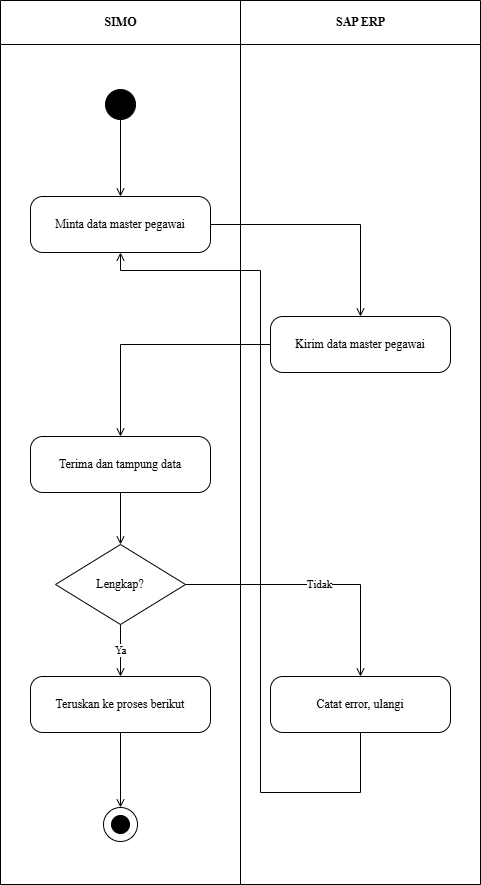

The diagram above was exported from draw.io. Its source (the exported page's mxGraphModel, read from the mxfile embedded in the PNG):
<mxGraphModel dx="642" dy="584" grid="1" gridSize="10" guides="1" tooltips="1" connect="1" arrows="1" fold="1" page="1" pageScale="1" pageWidth="850" pageHeight="1100" math="0" shadow="0">
  <root>
    <mxCell id="0" />
    <mxCell id="1" parent="0" />
    <mxCell id="2" value="SIMO" style="swimlane;horizontal=1;startSize=44;html=1;fillColor=none;strokeColor=#000000;fontStyle=1;align=center;verticalAlign=middle;fontFamily=Times New Roman;" parent="1" vertex="1">
      <mxGeometry width="240" height="884" as="geometry" />
    </mxCell>
    <mxCell id="19" value="" style="edgeStyle=orthogonalEdgeStyle;rounded=0;html=1;endArrow=open;jettySize=auto;orthogonalLoop=1;fontFamily=Times New Roman;entryX=0.5;entryY=1;entryDx=0;entryDy=0;" parent="2" edge="1">
      <mxGeometry relative="1" as="geometry">
        <mxPoint x="360" y="732" as="sourcePoint" />
        <mxPoint x="120" y="252" as="targetPoint" />
        <Array as="points">
          <mxPoint x="360" y="792" />
          <mxPoint x="260" y="792" />
          <mxPoint x="260" y="270" />
          <mxPoint x="120" y="270" />
        </Array>
      </mxGeometry>
    </mxCell>
    <mxCell id="3" value="SAP ERP" style="swimlane;horizontal=1;startSize=44;html=1;fillColor=none;strokeColor=#000000;fontStyle=1;align=center;verticalAlign=middle;fontFamily=Times New Roman;" parent="1" vertex="1">
      <mxGeometry x="240" width="240" height="884" as="geometry" />
    </mxCell>
    <mxCell id="4" value="" style="ellipse;fillColor=#000000;strokeColor=#000000;" parent="1" vertex="1">
      <mxGeometry x="105" y="89" width="30" height="30" as="geometry" />
    </mxCell>
    <mxCell id="5" value="Minta data master pegawai" style="rounded=1;whiteSpace=wrap;html=1;arcSize=22;fillColor=#ffffff;strokeColor=#000000;fontFamily=Times New Roman;" parent="1" vertex="1">
      <mxGeometry x="30" y="196" width="180" height="56" as="geometry" />
    </mxCell>
    <mxCell id="6" value="Kirim data master pegawai" style="rounded=1;whiteSpace=wrap;html=1;arcSize=22;fillColor=#ffffff;strokeColor=#000000;fontFamily=Times New Roman;" parent="1" vertex="1">
      <mxGeometry x="270" y="316" width="180" height="56" as="geometry" />
    </mxCell>
    <mxCell id="7" value="Terima dan tampung data" style="rounded=1;whiteSpace=wrap;html=1;arcSize=22;fillColor=#ffffff;strokeColor=#000000;fontFamily=Times New Roman;" parent="1" vertex="1">
      <mxGeometry x="30" y="436" width="180" height="56" as="geometry" />
    </mxCell>
    <mxCell id="8" value="Lengkap?" style="rhombus;whiteSpace=wrap;html=1;fillColor=#ffffff;strokeColor=#000000;fontFamily=Times New Roman;" parent="1" vertex="1">
      <mxGeometry x="55" y="544" width="130" height="80" as="geometry" />
    </mxCell>
    <mxCell id="9" value="Teruskan ke proses berikut" style="rounded=1;whiteSpace=wrap;html=1;arcSize=22;fillColor=#ffffff;strokeColor=#000000;fontFamily=Times New Roman;" parent="1" vertex="1">
      <mxGeometry x="30" y="676" width="180" height="56" as="geometry" />
    </mxCell>
    <mxCell id="10" value="Catat error, ulangi" style="rounded=1;whiteSpace=wrap;html=1;arcSize=22;fillColor=#ffffff;strokeColor=#000000;fontFamily=Times New Roman;" parent="1" vertex="1">
      <mxGeometry x="270" y="676" width="180" height="56" as="geometry" />
    </mxCell>
    <mxCell id="11" value="" style="ellipse;fillColor=none;strokeColor=#000000;" parent="1" vertex="1">
      <mxGeometry x="103" y="807" width="34" height="34" as="geometry" />
    </mxCell>
    <mxCell id="12" value="" style="ellipse;fillColor=#000000;strokeColor=#000000;" parent="1" vertex="1">
      <mxGeometry x="111" y="815" width="18" height="18" as="geometry" />
    </mxCell>
    <mxCell id="13" value="" style="edgeStyle=orthogonalEdgeStyle;rounded=0;html=1;endArrow=open;jettySize=auto;orthogonalLoop=1;fontFamily=Times New Roman;" parent="1" source="4" target="5" edge="1">
      <mxGeometry relative="1" as="geometry" />
    </mxCell>
    <mxCell id="14" value="" style="edgeStyle=orthogonalEdgeStyle;rounded=0;html=1;endArrow=open;jettySize=auto;orthogonalLoop=1;fontFamily=Times New Roman;" parent="1" source="5" target="6" edge="1">
      <mxGeometry relative="1" as="geometry" />
    </mxCell>
    <mxCell id="15" value="" style="edgeStyle=orthogonalEdgeStyle;rounded=0;html=1;endArrow=open;jettySize=auto;orthogonalLoop=1;fontFamily=Times New Roman;" parent="1" source="6" target="7" edge="1">
      <mxGeometry relative="1" as="geometry" />
    </mxCell>
    <mxCell id="16" value="" style="edgeStyle=orthogonalEdgeStyle;rounded=0;html=1;endArrow=open;jettySize=auto;orthogonalLoop=1;fontFamily=Times New Roman;" parent="1" source="7" target="8" edge="1">
      <mxGeometry relative="1" as="geometry" />
    </mxCell>
    <mxCell id="17" value="Ya" style="edgeStyle=orthogonalEdgeStyle;rounded=0;html=1;endArrow=open;jettySize=auto;orthogonalLoop=1;fontFamily=Times New Roman;" parent="1" source="8" target="9" edge="1">
      <mxGeometry relative="1" as="geometry" />
    </mxCell>
    <mxCell id="18" value="Tidak" style="edgeStyle=orthogonalEdgeStyle;rounded=0;html=1;endArrow=open;jettySize=auto;orthogonalLoop=1;fontFamily=Times New Roman;" parent="1" source="8" target="10" edge="1">
      <mxGeometry relative="1" as="geometry" />
    </mxCell>
    <mxCell id="20" value="" style="edgeStyle=orthogonalEdgeStyle;rounded=0;html=1;endArrow=open;jettySize=auto;orthogonalLoop=1;fontFamily=Times New Roman;" parent="1" source="9" target="11" edge="1">
      <mxGeometry relative="1" as="geometry" />
    </mxCell>
  </root>
</mxGraphModel>